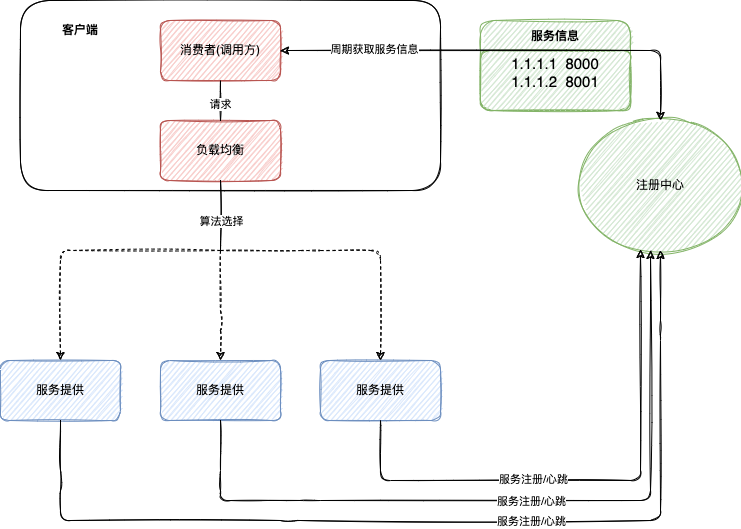

The diagram above was exported from draw.io. Its source (the exported page's mxGraphModel, read from the mxfile embedded in the PNG):
<mxGraphModel dx="902" dy="672" grid="0" gridSize="10" guides="1" tooltips="1" connect="1" arrows="1" fold="1" page="1" pageScale="1" pageWidth="1700" pageHeight="1100" math="0" shadow="0">
  <root>
    <mxCell id="0" />
    <mxCell id="1" parent="0" />
    <mxCell id="ee2TLrMg4jUjHHrvBXKH-1" value="" style="rounded=1;whiteSpace=wrap;html=1;sketch=1;" vertex="1" parent="1">
      <mxGeometry x="150" y="130" width="420" height="190" as="geometry" />
    </mxCell>
    <mxCell id="ee2TLrMg4jUjHHrvBXKH-2" value="消费者(调用方)" style="rounded=1;whiteSpace=wrap;html=1;sketch=1;fillColor=#f8cecc;strokeColor=#b85450;" vertex="1" parent="1">
      <mxGeometry x="290" y="150" width="120" height="60" as="geometry" />
    </mxCell>
    <mxCell id="ee2TLrMg4jUjHHrvBXKH-4" value="负载均衡" style="rounded=1;whiteSpace=wrap;html=1;sketch=1;fillColor=#f8cecc;strokeColor=#b85450;" vertex="1" parent="1">
      <mxGeometry x="290" y="250" width="120" height="60" as="geometry" />
    </mxCell>
    <mxCell id="ee2TLrMg4jUjHHrvBXKH-5" value="" style="endArrow=none;html=1;rounded=1;exitX=0.5;exitY=1;exitDx=0;exitDy=0;entryX=0.5;entryY=0;entryDx=0;entryDy=0;sketch=1;" edge="1" parent="1" source="ee2TLrMg4jUjHHrvBXKH-2" target="ee2TLrMg4jUjHHrvBXKH-4">
      <mxGeometry width="50" height="50" relative="1" as="geometry">
        <mxPoint x="300" y="210" as="sourcePoint" />
        <mxPoint x="350" y="160" as="targetPoint" />
      </mxGeometry>
    </mxCell>
    <mxCell id="ee2TLrMg4jUjHHrvBXKH-50" value="请求" style="edgeLabel;html=1;align=center;verticalAlign=middle;resizable=0;points=[];sketch=1;rounded=1;" vertex="1" connectable="0" parent="ee2TLrMg4jUjHHrvBXKH-5">
      <mxGeometry x="0.15" y="-1" relative="1" as="geometry">
        <mxPoint as="offset" />
      </mxGeometry>
    </mxCell>
    <mxCell id="ee2TLrMg4jUjHHrvBXKH-6" value="服务提供" style="rounded=1;whiteSpace=wrap;html=1;sketch=1;fillColor=#dae8fc;strokeColor=#6c8ebf;gradientColor=none;" vertex="1" parent="1">
      <mxGeometry x="450" y="490" width="120" height="60" as="geometry" />
    </mxCell>
    <mxCell id="ee2TLrMg4jUjHHrvBXKH-7" value="服务提供" style="rounded=1;whiteSpace=wrap;html=1;sketch=1;fillColor=#dae8fc;strokeColor=#6c8ebf;gradientColor=none;" vertex="1" parent="1">
      <mxGeometry x="290" y="490" width="120" height="60" as="geometry" />
    </mxCell>
    <mxCell id="ee2TLrMg4jUjHHrvBXKH-8" value="服务提供" style="rounded=1;whiteSpace=wrap;html=1;sketch=1;fillColor=#dae8fc;strokeColor=#6c8ebf;gradientColor=none;" vertex="1" parent="1">
      <mxGeometry x="130" y="490" width="120" height="60" as="geometry" />
    </mxCell>
    <mxCell id="ee2TLrMg4jUjHHrvBXKH-11" value="" style="endArrow=none;html=1;rounded=1;exitX=0.5;exitY=1;exitDx=0;exitDy=0;sketch=1;" edge="1" parent="1" source="ee2TLrMg4jUjHHrvBXKH-4">
      <mxGeometry width="50" height="50" relative="1" as="geometry">
        <mxPoint x="660" y="250" as="sourcePoint" />
        <mxPoint x="350" y="380" as="targetPoint" />
      </mxGeometry>
    </mxCell>
    <mxCell id="ee2TLrMg4jUjHHrvBXKH-15" value="算法选择" style="edgeLabel;html=1;align=center;verticalAlign=middle;resizable=0;points=[];sketch=1;rounded=1;" vertex="1" connectable="0" parent="ee2TLrMg4jUjHHrvBXKH-11">
      <mxGeometry x="-0.2" y="1" relative="1" as="geometry">
        <mxPoint x="-1" y="12" as="offset" />
      </mxGeometry>
    </mxCell>
    <mxCell id="ee2TLrMg4jUjHHrvBXKH-12" value="" style="endArrow=classic;html=1;rounded=1;entryX=0.5;entryY=0;entryDx=0;entryDy=0;dashed=1;sketch=1;" edge="1" parent="1" target="ee2TLrMg4jUjHHrvBXKH-6">
      <mxGeometry width="50" height="50" relative="1" as="geometry">
        <mxPoint x="350" y="380" as="sourcePoint" />
        <mxPoint x="420" y="440" as="targetPoint" />
        <Array as="points">
          <mxPoint x="440" y="380" />
          <mxPoint x="510" y="380" />
        </Array>
      </mxGeometry>
    </mxCell>
    <mxCell id="ee2TLrMg4jUjHHrvBXKH-13" value="" style="endArrow=classic;html=1;rounded=1;entryX=0.5;entryY=0;entryDx=0;entryDy=0;dashed=1;sketch=1;" edge="1" parent="1" target="ee2TLrMg4jUjHHrvBXKH-8">
      <mxGeometry width="50" height="50" relative="1" as="geometry">
        <mxPoint x="350" y="380" as="sourcePoint" />
        <mxPoint x="510" y="440" as="targetPoint" />
        <Array as="points">
          <mxPoint x="190" y="380" />
        </Array>
      </mxGeometry>
    </mxCell>
    <mxCell id="ee2TLrMg4jUjHHrvBXKH-14" value="" style="endArrow=classic;html=1;rounded=1;entryX=0.5;entryY=0;entryDx=0;entryDy=0;dashed=1;sketch=1;" edge="1" parent="1" target="ee2TLrMg4jUjHHrvBXKH-7">
      <mxGeometry width="50" height="50" relative="1" as="geometry">
        <mxPoint x="350" y="380" as="sourcePoint" />
        <mxPoint x="520" y="450" as="targetPoint" />
        <Array as="points">
          <mxPoint x="350" y="450" />
        </Array>
      </mxGeometry>
    </mxCell>
    <mxCell id="ee2TLrMg4jUjHHrvBXKH-16" value="注册中心" style="ellipse;whiteSpace=wrap;html=1;sketch=1;fillColor=#d5e8d4;strokeColor=#82b366;rounded=1;" vertex="1" parent="1">
      <mxGeometry x="710" y="250" width="160" height="130" as="geometry" />
    </mxCell>
    <mxCell id="ee2TLrMg4jUjHHrvBXKH-19" value="" style="endArrow=classic;html=1;rounded=1;exitX=0.5;exitY=1;exitDx=0;exitDy=0;entryX=0.5;entryY=1;entryDx=0;entryDy=0;sketch=1;" edge="1" parent="1" source="ee2TLrMg4jUjHHrvBXKH-8" target="ee2TLrMg4jUjHHrvBXKH-16">
      <mxGeometry width="50" height="50" relative="1" as="geometry">
        <mxPoint x="210" y="490" as="sourcePoint" />
        <mxPoint x="640" y="410" as="targetPoint" />
        <Array as="points">
          <mxPoint x="190" y="610" />
          <mxPoint x="190" y="650" />
          <mxPoint x="420" y="650" />
          <mxPoint x="790" y="650" />
          <mxPoint x="790" y="460" />
        </Array>
      </mxGeometry>
    </mxCell>
    <mxCell id="ee2TLrMg4jUjHHrvBXKH-22" value="服务注册/心跳" style="edgeLabel;html=1;align=center;verticalAlign=middle;resizable=0;points=[];sketch=1;rounded=1;" vertex="1" connectable="0" parent="ee2TLrMg4jUjHHrvBXKH-19">
      <mxGeometry x="0.3235" y="2" relative="1" as="geometry">
        <mxPoint x="-72" y="2" as="offset" />
      </mxGeometry>
    </mxCell>
    <mxCell id="ee2TLrMg4jUjHHrvBXKH-25" value="" style="endArrow=classic;html=1;rounded=1;exitX=0.5;exitY=1;exitDx=0;exitDy=0;sketch=1;" edge="1" parent="1" source="ee2TLrMg4jUjHHrvBXKH-7">
      <mxGeometry width="50" height="50" relative="1" as="geometry">
        <mxPoint x="200" y="560" as="sourcePoint" />
        <mxPoint x="780" y="380" as="targetPoint" />
        <Array as="points">
          <mxPoint x="350" y="610" />
          <mxPoint x="350" y="630" />
          <mxPoint x="440" y="630" />
          <mxPoint x="780" y="630" />
        </Array>
      </mxGeometry>
    </mxCell>
    <mxCell id="ee2TLrMg4jUjHHrvBXKH-26" value="服务注册/心跳" style="edgeLabel;html=1;align=center;verticalAlign=middle;resizable=0;points=[];sketch=1;rounded=1;" vertex="1" connectable="0" parent="ee2TLrMg4jUjHHrvBXKH-25">
      <mxGeometry x="0.3235" y="2" relative="1" as="geometry">
        <mxPoint x="-113" y="2" as="offset" />
      </mxGeometry>
    </mxCell>
    <mxCell id="ee2TLrMg4jUjHHrvBXKH-27" value="" style="endArrow=classic;html=1;rounded=1;exitX=0.5;exitY=1;exitDx=0;exitDy=0;entryX=0.375;entryY=0.992;entryDx=0;entryDy=0;entryPerimeter=0;sketch=1;" edge="1" parent="1" source="ee2TLrMg4jUjHHrvBXKH-6" target="ee2TLrMg4jUjHHrvBXKH-16">
      <mxGeometry width="50" height="50" relative="1" as="geometry">
        <mxPoint x="680" y="580" as="sourcePoint" />
        <mxPoint x="730" y="530" as="targetPoint" />
        <Array as="points">
          <mxPoint x="510" y="610" />
          <mxPoint x="770" y="610" />
        </Array>
      </mxGeometry>
    </mxCell>
    <mxCell id="ee2TLrMg4jUjHHrvBXKH-28" value="服务注册/心跳" style="edgeLabel;html=1;align=center;verticalAlign=middle;resizable=0;points=[];sketch=1;rounded=1;" vertex="1" connectable="0" parent="ee2TLrMg4jUjHHrvBXKH-27">
      <mxGeometry x="-0.2073" y="2" relative="1" as="geometry">
        <mxPoint x="-6" as="offset" />
      </mxGeometry>
    </mxCell>
    <mxCell id="ee2TLrMg4jUjHHrvBXKH-45" value="服务信息" style="swimlane;fontStyle=1;childLayout=stackLayout;horizontal=1;startSize=30;horizontalStack=0;resizeParent=1;resizeParentMax=0;resizeLast=0;collapsible=1;marginBottom=0;sketch=1;fillColor=#d5e8d4;strokeColor=#82b366;rounded=1;" vertex="1" parent="1">
      <mxGeometry x="610" y="150" width="150" height="90" as="geometry" />
    </mxCell>
    <mxCell id="ee2TLrMg4jUjHHrvBXKH-47" value="1.1.1.1  8000&#10;1.1.1.2  8001&#10;" style="text;align=center;verticalAlign=middle;spacingLeft=4;spacingRight=4;overflow=hidden;points=[[0,0.5],[1,0.5]];portConstraint=eastwest;rotatable=0;fontSize=15;sketch=1;fillColor=#d5e8d4;strokeColor=#82b366;rounded=1;" vertex="1" parent="ee2TLrMg4jUjHHrvBXKH-45">
      <mxGeometry y="30" width="150" height="60" as="geometry" />
    </mxCell>
    <mxCell id="ee2TLrMg4jUjHHrvBXKH-49" value="客户端" style="text;html=1;strokeColor=none;fillColor=none;align=center;verticalAlign=middle;whiteSpace=wrap;rounded=1;sketch=1;fontStyle=1" vertex="1" parent="1">
      <mxGeometry x="160" y="135" width="100" height="50" as="geometry" />
    </mxCell>
    <mxCell id="ee2TLrMg4jUjHHrvBXKH-53" value="" style="endArrow=classic;startArrow=classic;html=1;rounded=1;sketch=1;curved=0;entryX=0.5;entryY=0;entryDx=0;entryDy=0;exitX=1;exitY=0.5;exitDx=0;exitDy=0;" edge="1" parent="1" source="ee2TLrMg4jUjHHrvBXKH-2" target="ee2TLrMg4jUjHHrvBXKH-16">
      <mxGeometry width="50" height="50" relative="1" as="geometry">
        <mxPoint x="510" y="380" as="sourcePoint" />
        <mxPoint x="560" y="330" as="targetPoint" />
        <Array as="points">
          <mxPoint x="790" y="180" />
        </Array>
      </mxGeometry>
    </mxCell>
    <mxCell id="ee2TLrMg4jUjHHrvBXKH-54" value="周期获取服务信息" style="edgeLabel;html=1;align=center;verticalAlign=middle;resizable=0;points=[];sketch=1;rounded=1;" vertex="1" connectable="0" parent="ee2TLrMg4jUjHHrvBXKH-53">
      <mxGeometry x="-0.5867" y="2" relative="1" as="geometry">
        <mxPoint as="offset" />
      </mxGeometry>
    </mxCell>
  </root>
</mxGraphModel>